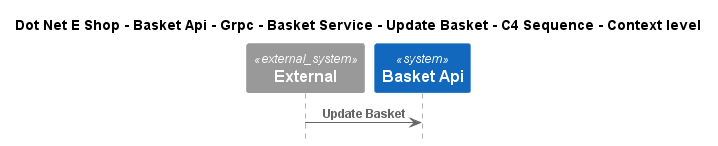

The diagram above was rendered by PlantUML. Its source (embedded in the PNG):
@startuml
!include ..\..\..\..\..\..\..\..\..\.c4s\C4_Sequence.puml

title Dot Net E Shop - Basket Api - Grpc - Basket Service - Update Basket - C4 Sequence - Context level

System_Ext(C4InterFlow.SoftwareSystems.ExternalSystem, "External", "")
System(DotNetEShop.SoftwareSystems.BasketApi, "Basket Api", "")

Rel(C4InterFlow.SoftwareSystems.ExternalSystem, DotNetEShop.SoftwareSystems.BasketApi, "Update Basket")


@enduml